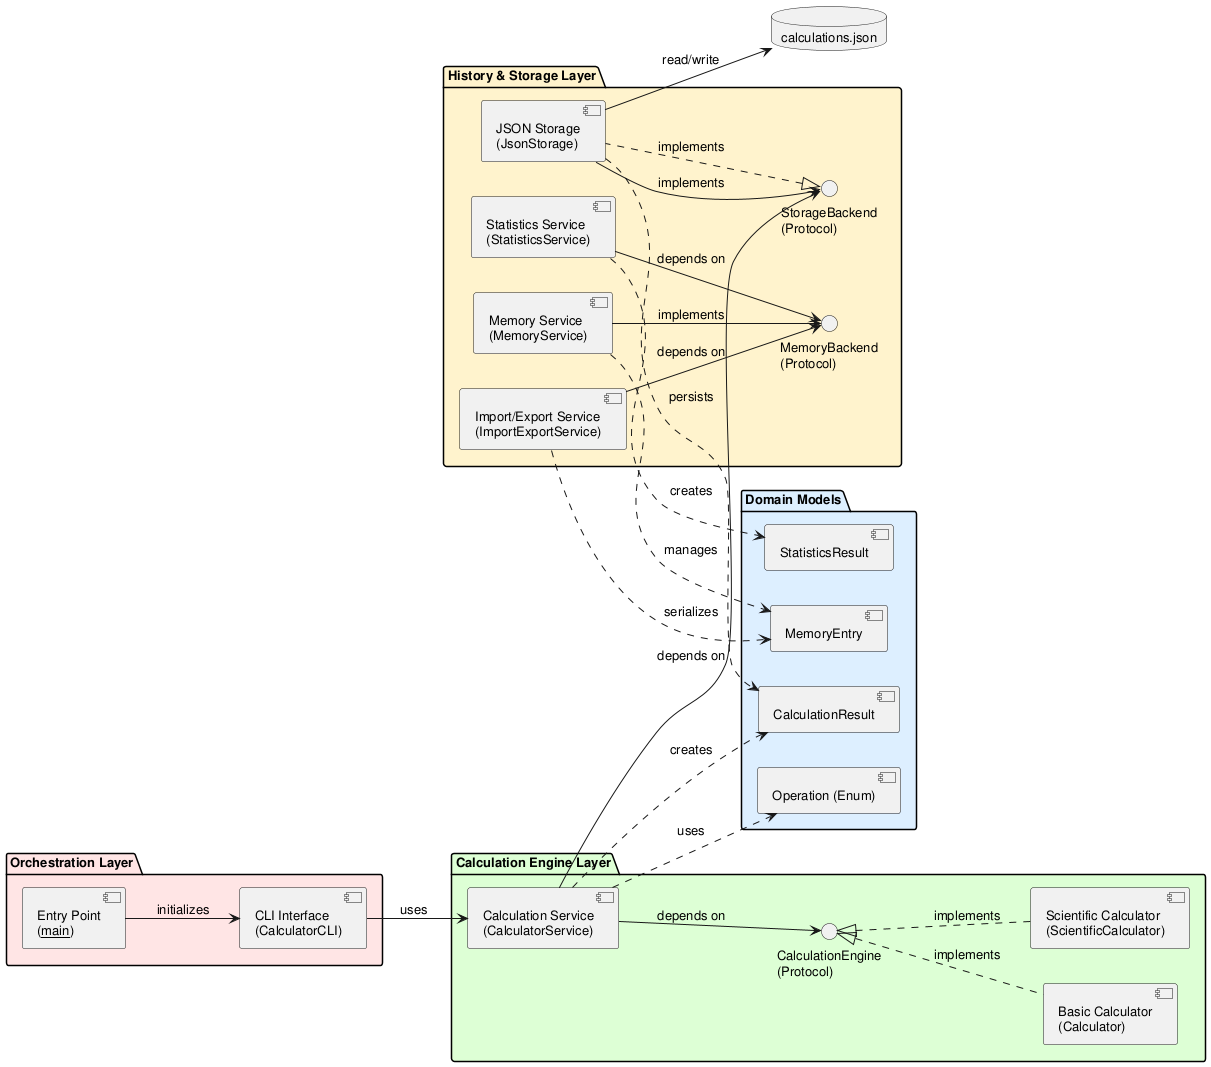

The diagram above was rendered by PlantUML. Its source (embedded in the PNG):
@startuml component_diagram

skinparam componentStyle uml2
skinparam defaultFontSize 13
left to right direction

package "Orchestration Layer" #FFE5E5 {
    component "Entry Point\n(__main__)" as Main
    component "CLI Interface\n(CalculatorCLI)" as CLI
}

package "Calculation Engine Layer" #DDFFD4 {
    component "Calculation Service\n(CalculatorService)" as Service
    component "Basic Calculator\n(Calculator)" as BasicCalc
    component "Scientific Calculator\n(ScientificCalculator)" as SciCalc
    interface "CalculationEngine\n(Protocol)" as CalcProto
}

package "History & Storage Layer" #FFF3CC {
    component "Memory Service\n(MemoryService)" as Memory
    component "Statistics Service\n(StatisticsService)" as Statistics
    component "Import/Export Service\n(ImportExportService)" as ImportExport
    component "JSON Storage\n(JsonStorage)" as Store
    interface "MemoryBackend\n(Protocol)" as MemProto
    interface "StorageBackend\n(Protocol)" as StorProto
}

package "Domain Models" #DDEEFF {
    component "Operation (Enum)" as OpModel
    component "CalculationResult" as CalcModel
    component "MemoryEntry" as MemModel
    component "StatisticsResult" as StatsModel
}

database "calculations.json" as DB

Main --> CLI : initializes
CLI --> Service : uses
Service --> CalcProto : depends on
CalcProto <|.. BasicCalc : implements
CalcProto <|.. SciCalc : implements
Service --> StorProto : depends on
StorProto <|.. Store : implements

Memory --> MemProto : implements
Statistics --> MemProto : depends on
ImportExport --> MemProto : depends on
Store --> StorProto : implements
Store --> DB : read/write

Service ..> CalcModel : creates
Service ..> OpModel : uses
Memory ..> MemModel : manages
Statistics ..> StatsModel : creates
ImportExport ..> MemModel : serializes
Store ..> CalcModel : persists

@enduml